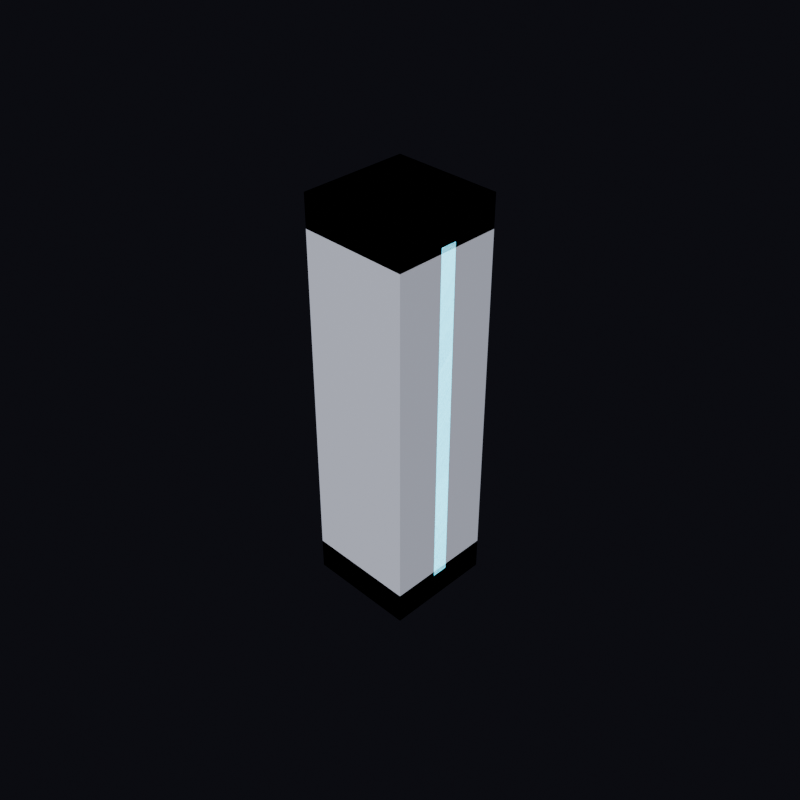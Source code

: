 # Source: SM_Pillar.blend  (saved by Blender 5.2.44; exported with 4.5.12 LTS)
import bpy
from mathutils import Matrix  # noqa: F401  (used for matrix-valued properties, if any)

bpy.ops.wm.read_factory_settings(use_empty=True)
scene = bpy.context.scene
scene.name = 'Scene'

# ---- collections
col_collection = bpy.data.collections.new('Collection'); scene.collection.children.link(col_collection)

# ---- materials (node trees are filled in below, after node groups)
mat_m_wallbody = bpy.data.materials.new('M_WallBody')
mat_m_walldark = bpy.data.materials.new('M_WallDark')
mat_m_walltrim = bpy.data.materials.new('M_WallTrim')

# ---- material node trees
mat_m_wallbody.use_nodes = True; mat_m_wallbody.node_tree.nodes.clear()
_N = mat_m_wallbody.node_tree.nodes; _L = mat_m_wallbody.node_tree.links
n0 = _N.new('ShaderNodeOutputMaterial'); n0.name = 'Material Output'; n0.location = (0, 0)
n1 = _N.new('ShaderNodeBsdfPrincipled'); n1.name = 'Principled BSDF'; n1.location = (0, 0)
n1.inputs[0].default_value = (0.38, 0.4, 0.48, 1.0)
n1.inputs[2].default_value = 0.7
n1.inputs[10].default_value = 0.005
_L.new(n1.outputs[0], n0.inputs[0])
n0.is_active_output = True
mat_m_walldark.use_nodes = True; mat_m_walldark.node_tree.nodes.clear()
_N = mat_m_walldark.node_tree.nodes; _L = mat_m_walldark.node_tree.links
n0 = _N.new('ShaderNodeOutputMaterial'); n0.name = 'Material Output'; n0.location = (0, 0)
n1 = _N.new('ShaderNodeBsdfPrincipled'); n1.name = 'Principled BSDF'; n1.location = (0, 0)
n1.inputs[0].default_value = (0.18, 0.2, 0.26, 1.0)
n1.inputs[2].default_value = 0.8
n1.inputs[10].default_value = 0.005
_L.new(n1.outputs[0], n0.inputs[0])
n0.is_active_output = True
mat_m_walltrim.use_nodes = True; mat_m_walltrim.node_tree.nodes.clear()
_N = mat_m_walltrim.node_tree.nodes; _L = mat_m_walltrim.node_tree.links
n0 = _N.new('ShaderNodeOutputMaterial'); n0.name = 'Material Output'; n0.location = (0, 0)
n1 = _N.new('ShaderNodeBsdfPrincipled'); n1.name = 'Principled BSDF'; n1.location = (0, 0)
n1.inputs[0].default_value = (0.1, 0.7, 0.85, 1.0)
n1.inputs[2].default_value = 0.4
n1.inputs[10].default_value = 0.005
n1.inputs[27].default_value = (0.15, 0.8, 0.9, 1.0)
n1.inputs[28].default_value = 3.0
_L.new(n1.outputs[0], n0.inputs[0])
n0.is_active_output = True

# ---- world
world_previewworld = bpy.data.worlds.new('PreviewWorld'); scene.world = world_previewworld
world_previewworld.use_nodes = True; world_previewworld.node_tree.nodes.clear()
_N = world_previewworld.node_tree.nodes; _L = world_previewworld.node_tree.links
n0 = _N.new('ShaderNodeBackground'); n0.name = 'Background'; n0.location = (-200, 100)
n0.inputs[0].default_value = (0.02, 0.02, 0.03, 1.0)
n0.inputs[1].default_value = 0.3
n1 = _N.new('ShaderNodeOutputWorld'); n1.name = 'World Output'; n1.location = (200, 100)
_L.new(n0.outputs[0], n1.inputs[0])
n1.is_active_output = True

# ---- cameras
cam_previewcam = bpy.data.cameras.new('PreviewCam')

# ---- lights
light_previewsun = bpy.data.lights.new('PreviewSun', 'SUN')
light_previewsun.energy = 6.0
light_previewfill = bpy.data.lights.new('PreviewFill', 'SUN')
light_previewfill.energy = 3.0
light_previewrim = bpy.data.lights.new('PreviewRim', 'SUN')
light_previewrim.energy = 2.0

# ---- meshes
me_sm_pillar = bpy.data.meshes.new('SM_Pillar')
me_sm_pillar.from_pydata([(-0.4, -0.4, 0.0), (-0.4, -0.4, 3.0), (-0.4, 0.4, 0.0), (-0.4, 0.4, 3.0), (0.4, -0.4, 0.0), (0.4, -0.4, 3.0), (0.4, 0.4, 0.0), (0.4, 0.4, 3.0), (-0.32, -0.32, 0.0), (-0.32, -0.32, 3.0), (-0.32, 0.32, 0.0), (-0.32, 0.32, 3.0), (0.32, -0.32, 0.0), (0.32, -0.32, 3.0), (0.32, 0.32, 0.0), (0.32, 0.32, 3.0), (-0.4, -0.4, 0.0), (-0.4, -0.4, 0.24), (-0.4, 0.4, 0.0), (-0.4, 0.4, 0.24), (0.4, -0.4, 0.0), (0.4, -0.4, 0.24), (0.4, 0.4, 0.0), (0.4, 0.4, 0.24), (-0.4, -0.4, 2.76), (-0.4, -0.4, 3.0), (-0.4, 0.4, 2.76), (-0.4, 0.4, 3.0), (0.4, -0.4, 2.76), (0.4, -0.4, 3.0), (0.4, 0.4, 2.76), (0.4, 0.4, 3.0), (0.39, -0.06, 0.2), (0.39, -0.06, 2.8), (0.39, 0.06, 0.2), (0.39, 0.06, 2.8), (0.4, -0.06, 0.2), (0.4, -0.06, 2.8), (0.4, 0.06, 0.2), (0.4, 0.06, 2.8), (-0.4, -0.06, 0.2), (-0.4, -0.06, 2.8), (-0.4, 0.06, 0.2), (-0.4, 0.06, 2.8), (-0.39, -0.06, 0.2), (-0.39, -0.06, 2.8), (-0.39, 0.06, 0.2), (-0.39, 0.06, 2.8)], [], [(0, 2, 3, 1), (4, 5, 7, 6), (0, 1, 5, 4), (2, 6, 7, 3), (0, 4, 6, 2), (1, 3, 7, 5), (8, 10, 11, 9), (12, 13, 15, 14), (8, 9, 13, 12), (10, 14, 15, 11), (8, 12, 14, 10), (9, 11, 15, 13), (16, 18, 19, 17), (20, 21, 23, 22), (16, 17, 21, 20), (18, 22, 23, 19), (16, 20, 22, 18), (17, 19, 23, 21), (24, 26, 27, 25), (28, 29, 31, 30), (24, 25, 29, 28), (26, 30, 31, 27), (24, 28, 30, 26), (25, 27, 31, 29), (32, 34, 35, 33), (36, 37, 39, 38), (32, 33, 37, 36), (34, 38, 39, 35), (32, 36, 38, 34), (33, 35, 39, 37), (40, 42, 43, 41), (44, 45, 47, 46), (40, 41, 45, 44), (42, 46, 47, 43), (40, 44, 46, 42), (41, 43, 47, 45)])
me_sm_pillar.polygons.foreach_set('material_index', [0, 0, 0, 0, 0, 0, 1, 1, 1, 1, 1, 1, 1, 1, 1, 1, 1, 1, 1, 1, 1, 1, 1, 1, 2, 2, 2, 2, 2, 2, 2, 2, 2, 2, 2, 2])
_ca = me_sm_pillar.color_attributes.new('Col', 'BYTE_COLOR', 'CORNER')
_ca.data.foreach_set('color', [0.3813, 0.402, 0.4793, 1.0, 0.3813, 0.402, 0.4793, 1.0, 0.3813, 0.402, 0.4793, 1.0, 0.3813, 0.402, 0.4793, 1.0, 0.3813, 0.402, 0.4793, 1.0, 0.3813, 0.402, 0.4793, 1.0, 0.3813, 0.402, 0.4793, 1.0, 0.3813, 0.402, 0.4793, 1.0, 0.3813, 0.402, 0.4793, 1.0, 0.3813, 0.402, 0.4793, 1.0, 0.3813, 0.402, 0.4793, 1.0, 0.3813, 0.402, 0.4793, 1.0, 0.3813, 0.402, 0.4793, 1.0, 0.3813, 0.402, 0.4793, 1.0, 0.3813, 0.402, 0.4793, 1.0, 0.3813, 0.402, 0.4793, 1.0, 0.3813, 0.402, 0.4793, 1.0, 0.3813, 0.402, 0.4793, 1.0, 0.3813, 0.402, 0.4793, 1.0, 0.3813, 0.402, 0.4793, 1.0, 0.3813, 0.402, 0.4793, 1.0, 0.3813, 0.402, 0.4793, 1.0, 0.3813, 0.402, 0.4793, 1.0, 0.3813, 0.402, 0.4793, 1.0, 0.1812, 0.2016, 0.2582, 1.0, 0.1812, 0.2016, 0.2582, 1.0, 0.1812, 0.2016, 0.2582, 1.0, 0.1812, 0.2016, 0.2582, 1.0, 0.1812, 0.2016, 0.2582, 1.0, 0.1812, 0.2016, 0.2582, 1.0, 0.1812, 0.2016, 0.2582, 1.0, 0.1812, 0.2016, 0.2582, 1.0, 0.1812, 0.2016, 0.2582, 1.0, 0.1812, 0.2016, 0.2582, 1.0, 0.1812, 0.2016, 0.2582, 1.0, 0.1812, 0.2016, 0.2582, 1.0, 0.1812, 0.2016, 0.2582, 1.0, 0.1812, 0.2016, 0.2582, 1.0, 0.1812, 0.2016, 0.2582, 1.0, 0.1812, 0.2016, 0.2582, 1.0, 0.1812, 0.2016, 0.2582, 1.0, 0.1812, 0.2016, 0.2582, 1.0, 0.1812, 0.2016, 0.2582, 1.0, 0.1812, 0.2016, 0.2582, 1.0, 0.1812, 0.2016, 0.2582, 1.0, 0.1812, 0.2016, 0.2582, 1.0, 0.1812, 0.2016, 0.2582, 1.0, 0.1812, 0.2016, 0.2582, 1.0, 0.1812, 0.2016, 0.2582, 1.0, 0.1812, 0.2016, 0.2582, 1.0, 0.1812, 0.2016, 0.2582, 1.0, 0.1812, 0.2016, 0.2582, 1.0, 0.1812, 0.2016, 0.2582, 1.0, 0.1812, 0.2016, 0.2582, 1.0, 0.1812, 0.2016, 0.2582, 1.0, 0.1812, 0.2016, 0.2582, 1.0, 0.1812, 0.2016, 0.2582, 1.0, 0.1812, 0.2016, 0.2582, 1.0, 0.1812, 0.2016, 0.2582, 1.0, 0.1812, 0.2016, 0.2582, 1.0, 0.1812, 0.2016, 0.2582, 1.0, 0.1812, 0.2016, 0.2582, 1.0, 0.1812, 0.2016, 0.2582, 1.0, 0.1812, 0.2016, 0.2582, 1.0, 0.1812, 0.2016, 0.2582, 1.0, 0.1812, 0.2016, 0.2582, 1.0, 0.1812, 0.2016, 0.2582, 1.0, 0.1812, 0.2016, 0.2582, 1.0, 0.1812, 0.2016, 0.2582, 1.0, 0.1812, 0.2016, 0.2582, 1.0, 0.1812, 0.2016, 0.2582, 1.0, 0.1812, 0.2016, 0.2582, 1.0, 0.1812, 0.2016, 0.2582, 1.0, 0.1812, 0.2016, 0.2582, 1.0, 0.1812, 0.2016, 0.2582, 1.0, 0.1812, 0.2016, 0.2582, 1.0, 0.1812, 0.2016, 0.2582, 1.0, 0.1812, 0.2016, 0.2582, 1.0, 0.1812, 0.2016, 0.2582, 1.0, 0.1812, 0.2016, 0.2582, 1.0, 0.1812, 0.2016, 0.2582, 1.0, 0.1812, 0.2016, 0.2582, 1.0, 0.1812, 0.2016, 0.2582, 1.0, 0.1812, 0.2016, 0.2582, 1.0, 0.1812, 0.2016, 0.2582, 1.0, 0.1812, 0.2016, 0.2582, 1.0, 0.1812, 0.2016, 0.2582, 1.0, 0.1812, 0.2016, 0.2582, 1.0, 0.1812, 0.2016, 0.2582, 1.0, 0.1812, 0.2016, 0.2582, 1.0, 0.1812, 0.2016, 0.2582, 1.0, 0.1812, 0.2016, 0.2582, 1.0, 0.1812, 0.2016, 0.2582, 1.0, 0.1812, 0.2016, 0.2582, 1.0, 0.1812, 0.2016, 0.2582, 1.0, 0.1812, 0.2016, 0.2582, 1.0, 0.0999, 0.7011, 0.8469, 1.0, 0.0999, 0.7011, 0.8469, 1.0, 0.0999, 0.7011, 0.8469, 1.0, 0.0999, 0.7011, 0.8469, 1.0, 0.0999, 0.7011, 0.8469, 1.0, 0.0999, 0.7011, 0.8469, 1.0, 0.0999, 0.7011, 0.8469, 1.0, 0.0999, 0.7011, 0.8469, 1.0, 0.0999, 0.7011, 0.8469, 1.0, 0.0999, 0.7011, 0.8469, 1.0, 0.0999, 0.7011, 0.8469, 1.0, 0.0999, 0.7011, 0.8469, 1.0, 0.0999, 0.7011, 0.8469, 1.0, 0.0999, 0.7011, 0.8469, 1.0, 0.0999, 0.7011, 0.8469, 1.0, 0.0999, 0.7011, 0.8469, 1.0, 0.0999, 0.7011, 0.8469, 1.0, 0.0999, 0.7011, 0.8469, 1.0, 0.0999, 0.7011, 0.8469, 1.0, 0.0999, 0.7011, 0.8469, 1.0, 0.0999, 0.7011, 0.8469, 1.0, 0.0999, 0.7011, 0.8469, 1.0, 0.0999, 0.7011, 0.8469, 1.0, 0.0999, 0.7011, 0.8469, 1.0, 0.0999, 0.7011, 0.8469, 1.0, 0.0999, 0.7011, 0.8469, 1.0, 0.0999, 0.7011, 0.8469, 1.0, 0.0999, 0.7011, 0.8469, 1.0, 0.0999, 0.7011, 0.8469, 1.0, 0.0999, 0.7011, 0.8469, 1.0, 0.0999, 0.7011, 0.8469, 1.0, 0.0999, 0.7011, 0.8469, 1.0, 0.0999, 0.7011, 0.8469, 1.0, 0.0999, 0.7011, 0.8469, 1.0, 0.0999, 0.7011, 0.8469, 1.0, 0.0999, 0.7011, 0.8469, 1.0, 0.0999, 0.7011, 0.8469, 1.0, 0.0999, 0.7011, 0.8469, 1.0, 0.0999, 0.7011, 0.8469, 1.0, 0.0999, 0.7011, 0.8469, 1.0, 0.0999, 0.7011, 0.8469, 1.0, 0.0999, 0.7011, 0.8469, 1.0, 0.0999, 0.7011, 0.8469, 1.0, 0.0999, 0.7011, 0.8469, 1.0, 0.0999, 0.7011, 0.8469, 1.0, 0.0999, 0.7011, 0.8469, 1.0, 0.0999, 0.7011, 0.8469, 1.0, 0.0999, 0.7011, 0.8469, 1.0])
me_sm_pillar.materials.append(mat_m_wallbody)
me_sm_pillar.materials.append(mat_m_walldark)
me_sm_pillar.materials.append(mat_m_walltrim)
me_sm_pillar.update()

# ---- objects
ob_sm_pillar = bpy.data.objects.new('SM_Pillar', me_sm_pillar)
ob_previewcam = bpy.data.objects.new('PreviewCam', cam_previewcam)
ob_previewsun = bpy.data.objects.new('PreviewSun', light_previewsun)
ob_previewfill = bpy.data.objects.new('PreviewFill', light_previewfill)
ob_previewrim = bpy.data.objects.new('PreviewRim', light_previewrim)

# ---- transforms, parenting, visibility, modifiers, constraints
ob_sm_pillar.location = (0.0, 0.0, 0.0)
ob_previewcam.location = (4.275, -4.275, 5.775)
ob_previewcam.rotation_euler = (0.9553, -1.176e-07, 0.7854)
ob_previewsun.location = (4.0, -3.0, 8.5)
ob_previewsun.rotation_euler = (0.6202, 9.242e-08, 0.9273)
ob_previewfill.location = (-4.0, 3.0, 4.5)
ob_previewfill.rotation_euler = (1.03, 2.21e-07, -2.214)
ob_previewrim.location = (-2.0, -4.0, 3.5)
ob_previewrim.rotation_euler = (1.15, -4.046e-08, -0.4636)

# ---- collection membership
col_collection.objects.link(ob_sm_pillar)
col_collection.objects.link(ob_previewcam)
col_collection.objects.link(ob_previewsun)
col_collection.objects.link(ob_previewfill)
col_collection.objects.link(ob_previewrim)

# ---- scene / render settings (as saved in the file)
scene.camera = ob_previewcam
scene.frame_start = 1; scene.frame_end = 250; scene.frame_set(1)
scene.render.engine = 'BLENDER_EEVEE_NEXT'
scene.render.resolution_x = 512
scene.render.resolution_y = 512
scene.render.bake_bias = 0.0
scene.render.bake_samples = 0
scene.render.compositor_device = 'GPU'
scene.eevee.use_volume_custom_range = False
scene.eevee.fast_gi_thickness_near = 0.1
scene.eevee.fast_gi_thickness_far = 0.0
scene.eevee.ray_tracing_options.screen_trace_thickness = 0.1
bpy.context.view_layer.update()
